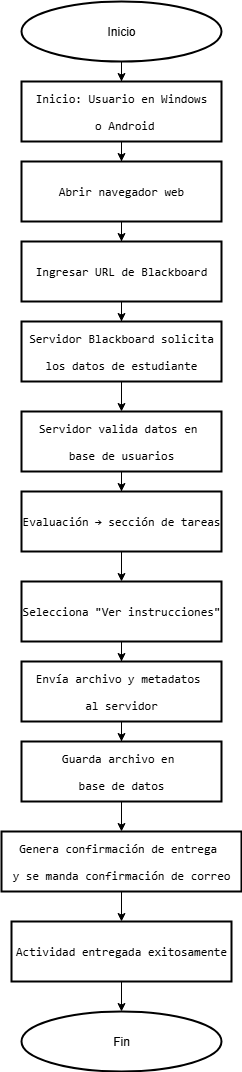

The diagram above was exported from draw.io. Its source (the exported page's mxGraphModel, read from the mxfile embedded in the PNG):
<mxGraphModel dx="1034" dy="570" grid="1" gridSize="10" guides="1" tooltips="1" connect="1" arrows="1" fold="1" page="1" pageScale="1" pageWidth="850" pageHeight="1100" math="0" shadow="0">
  <root>
    <mxCell id="0" />
    <mxCell id="1" parent="0" />
    <mxCell id="lK_8ja7jJ8f4FdCt6HU_-3" value="" style="edgeStyle=orthogonalEdgeStyle;rounded=0;orthogonalLoop=1;jettySize=auto;html=1;" parent="1" source="lK_8ja7jJ8f4FdCt6HU_-1" target="lK_8ja7jJ8f4FdCt6HU_-2" edge="1">
      <mxGeometry relative="1" as="geometry" />
    </mxCell>
    <mxCell id="lK_8ja7jJ8f4FdCt6HU_-1" value="Inicio" style="strokeWidth=2;html=1;shape=mxgraph.flowchart.start_1;whiteSpace=wrap;" parent="1" vertex="1">
      <mxGeometry x="320" y="30" width="200" height="60" as="geometry" />
    </mxCell>
    <mxCell id="lK_8ja7jJ8f4FdCt6HU_-5" value="" style="edgeStyle=orthogonalEdgeStyle;rounded=0;orthogonalLoop=1;jettySize=auto;html=1;" parent="1" source="lK_8ja7jJ8f4FdCt6HU_-2" target="lK_8ja7jJ8f4FdCt6HU_-4" edge="1">
      <mxGeometry relative="1" as="geometry" />
    </mxCell>
    <mxCell id="lK_8ja7jJ8f4FdCt6HU_-2" value="&lt;pre&gt;Inicio: Usuario en Windows&lt;/pre&gt;&lt;pre&gt; o Android&lt;/pre&gt;" style="rounded=1;whiteSpace=wrap;html=1;absoluteArcSize=1;arcSize=0;strokeWidth=2;" parent="1" vertex="1">
      <mxGeometry x="320" y="110" width="200" height="60" as="geometry" />
    </mxCell>
    <mxCell id="lK_8ja7jJ8f4FdCt6HU_-7" value="" style="edgeStyle=orthogonalEdgeStyle;rounded=0;orthogonalLoop=1;jettySize=auto;html=1;" parent="1" source="lK_8ja7jJ8f4FdCt6HU_-4" target="lK_8ja7jJ8f4FdCt6HU_-6" edge="1">
      <mxGeometry relative="1" as="geometry" />
    </mxCell>
    <mxCell id="lK_8ja7jJ8f4FdCt6HU_-4" value="&lt;pre&gt;Abrir navegador web&lt;/pre&gt;" style="rounded=1;whiteSpace=wrap;html=1;absoluteArcSize=1;arcSize=0;strokeWidth=2;" parent="1" vertex="1">
      <mxGeometry x="320" y="190" width="200" height="60" as="geometry" />
    </mxCell>
    <mxCell id="lK_8ja7jJ8f4FdCt6HU_-9" value="" style="edgeStyle=orthogonalEdgeStyle;rounded=0;orthogonalLoop=1;jettySize=auto;html=1;" parent="1" source="lK_8ja7jJ8f4FdCt6HU_-6" target="lK_8ja7jJ8f4FdCt6HU_-8" edge="1">
      <mxGeometry relative="1" as="geometry" />
    </mxCell>
    <mxCell id="lK_8ja7jJ8f4FdCt6HU_-6" value="&lt;pre&gt;Ingresar URL de Blackboard&lt;/pre&gt;" style="rounded=1;whiteSpace=wrap;html=1;absoluteArcSize=1;arcSize=0;strokeWidth=2;" parent="1" vertex="1">
      <mxGeometry x="320" y="270" width="200" height="60" as="geometry" />
    </mxCell>
    <mxCell id="lK_8ja7jJ8f4FdCt6HU_-11" value="" style="edgeStyle=orthogonalEdgeStyle;rounded=0;orthogonalLoop=1;jettySize=auto;html=1;" parent="1" source="lK_8ja7jJ8f4FdCt6HU_-8" target="lK_8ja7jJ8f4FdCt6HU_-10" edge="1">
      <mxGeometry relative="1" as="geometry" />
    </mxCell>
    <mxCell id="lK_8ja7jJ8f4FdCt6HU_-8" value="&lt;pre&gt;Servidor Blackboard solicita&lt;/pre&gt;&lt;pre&gt;los datos de estudiante&lt;/pre&gt;" style="rounded=1;whiteSpace=wrap;html=1;absoluteArcSize=1;arcSize=0;strokeWidth=2;" parent="1" vertex="1">
      <mxGeometry x="320" y="350" width="200" height="60" as="geometry" />
    </mxCell>
    <mxCell id="lK_8ja7jJ8f4FdCt6HU_-16" value="" style="edgeStyle=orthogonalEdgeStyle;rounded=0;orthogonalLoop=1;jettySize=auto;html=1;" parent="1" source="lK_8ja7jJ8f4FdCt6HU_-10" target="lK_8ja7jJ8f4FdCt6HU_-12" edge="1">
      <mxGeometry relative="1" as="geometry" />
    </mxCell>
    <mxCell id="lK_8ja7jJ8f4FdCt6HU_-10" value="&lt;pre&gt;Servidor valida datos en &lt;/pre&gt;&lt;pre&gt;base de usuarios&lt;/pre&gt;" style="rounded=1;whiteSpace=wrap;html=1;absoluteArcSize=1;arcSize=0;strokeWidth=2;" parent="1" vertex="1">
      <mxGeometry x="320" y="440" width="200" height="60" as="geometry" />
    </mxCell>
    <mxCell id="lK_8ja7jJ8f4FdCt6HU_-14" value="" style="edgeStyle=orthogonalEdgeStyle;rounded=0;orthogonalLoop=1;jettySize=auto;html=1;" parent="1" source="lK_8ja7jJ8f4FdCt6HU_-12" target="lK_8ja7jJ8f4FdCt6HU_-13" edge="1">
      <mxGeometry relative="1" as="geometry" />
    </mxCell>
    <mxCell id="lK_8ja7jJ8f4FdCt6HU_-12" value="&lt;pre&gt;Evaluación → sección de tareas&lt;/pre&gt;" style="rounded=1;whiteSpace=wrap;html=1;absoluteArcSize=1;arcSize=0;strokeWidth=2;" parent="1" vertex="1">
      <mxGeometry x="320" y="520" width="200" height="60" as="geometry" />
    </mxCell>
    <mxCell id="lK_8ja7jJ8f4FdCt6HU_-18" value="" style="edgeStyle=orthogonalEdgeStyle;rounded=0;orthogonalLoop=1;jettySize=auto;html=1;" parent="1" source="lK_8ja7jJ8f4FdCt6HU_-13" target="lK_8ja7jJ8f4FdCt6HU_-17" edge="1">
      <mxGeometry relative="1" as="geometry" />
    </mxCell>
    <mxCell id="lK_8ja7jJ8f4FdCt6HU_-13" value="&lt;pre&gt;Selecciona &quot;Ver instrucciones&quot;&lt;/pre&gt;" style="rounded=1;whiteSpace=wrap;html=1;absoluteArcSize=1;arcSize=0;strokeWidth=2;" parent="1" vertex="1">
      <mxGeometry x="320" y="610" width="200" height="60" as="geometry" />
    </mxCell>
    <mxCell id="lK_8ja7jJ8f4FdCt6HU_-20" value="" style="edgeStyle=orthogonalEdgeStyle;rounded=0;orthogonalLoop=1;jettySize=auto;html=1;" parent="1" source="lK_8ja7jJ8f4FdCt6HU_-17" target="lK_8ja7jJ8f4FdCt6HU_-19" edge="1">
      <mxGeometry relative="1" as="geometry" />
    </mxCell>
    <mxCell id="lK_8ja7jJ8f4FdCt6HU_-17" value="&lt;pre&gt;Envía archivo y metadatos &lt;/pre&gt;&lt;pre&gt;al servidor&lt;/pre&gt;" style="rounded=1;whiteSpace=wrap;html=1;absoluteArcSize=1;arcSize=0;strokeWidth=2;" parent="1" vertex="1">
      <mxGeometry x="320" y="690" width="200" height="60" as="geometry" />
    </mxCell>
    <mxCell id="lK_8ja7jJ8f4FdCt6HU_-22" value="" style="edgeStyle=orthogonalEdgeStyle;rounded=0;orthogonalLoop=1;jettySize=auto;html=1;" parent="1" source="lK_8ja7jJ8f4FdCt6HU_-19" target="lK_8ja7jJ8f4FdCt6HU_-21" edge="1">
      <mxGeometry relative="1" as="geometry" />
    </mxCell>
    <mxCell id="lK_8ja7jJ8f4FdCt6HU_-19" value="&lt;pre&gt;Guarda archivo en &lt;/pre&gt;&lt;pre&gt;base de datos&lt;/pre&gt;" style="rounded=1;whiteSpace=wrap;html=1;absoluteArcSize=1;arcSize=0;strokeWidth=2;" parent="1" vertex="1">
      <mxGeometry x="320" y="770" width="200" height="60" as="geometry" />
    </mxCell>
    <mxCell id="lK_8ja7jJ8f4FdCt6HU_-24" value="" style="edgeStyle=orthogonalEdgeStyle;rounded=0;orthogonalLoop=1;jettySize=auto;html=1;" parent="1" source="lK_8ja7jJ8f4FdCt6HU_-21" target="lK_8ja7jJ8f4FdCt6HU_-23" edge="1">
      <mxGeometry relative="1" as="geometry" />
    </mxCell>
    <mxCell id="lK_8ja7jJ8f4FdCt6HU_-21" value="&lt;pre&gt;Genera confirmación de entrega &lt;/pre&gt;&lt;pre&gt;y se manda confirmación de correo&lt;/pre&gt;" style="rounded=1;whiteSpace=wrap;html=1;absoluteArcSize=1;arcSize=0;strokeWidth=2;" parent="1" vertex="1">
      <mxGeometry x="300" y="860" width="240" height="60" as="geometry" />
    </mxCell>
    <mxCell id="lK_8ja7jJ8f4FdCt6HU_-28" value="" style="edgeStyle=orthogonalEdgeStyle;rounded=0;orthogonalLoop=1;jettySize=auto;html=1;" parent="1" source="lK_8ja7jJ8f4FdCt6HU_-23" target="lK_8ja7jJ8f4FdCt6HU_-25" edge="1">
      <mxGeometry relative="1" as="geometry" />
    </mxCell>
    <mxCell id="lK_8ja7jJ8f4FdCt6HU_-23" value="&lt;pre&gt;Actividad entregada exitosamente&lt;/pre&gt;" style="rounded=1;whiteSpace=wrap;html=1;absoluteArcSize=1;arcSize=0;strokeWidth=2;" parent="1" vertex="1">
      <mxGeometry x="310" y="950" width="220" height="60" as="geometry" />
    </mxCell>
    <mxCell id="lK_8ja7jJ8f4FdCt6HU_-25" value="Fin" style="strokeWidth=2;html=1;shape=mxgraph.flowchart.start_1;whiteSpace=wrap;" parent="1" vertex="1">
      <mxGeometry x="320" y="1040" width="200" height="60" as="geometry" />
    </mxCell>
  </root>
</mxGraphModel>